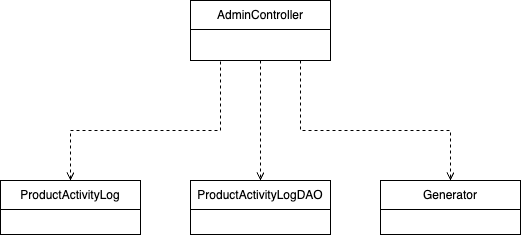

The diagram above was exported from draw.io. Its source (the exported page's mxGraphModel, read from the mxfile embedded in the PNG):
<mxGraphModel dx="799" dy="759" grid="1" gridSize="10" guides="1" tooltips="1" connect="1" arrows="1" fold="1" page="1" pageScale="1" pageWidth="850" pageHeight="1100" math="0" shadow="0">
  <root>
    <mxCell id="0" />
    <mxCell id="1" parent="0" />
    <mxCell id="6wpSpjFva26ED7BOlQvb-1" value="&lt;span style=&quot;font-weight: normal;&quot;&gt;AdminController&lt;/span&gt;" style="swimlane;fontStyle=1;align=center;verticalAlign=middle;childLayout=stackLayout;horizontal=1;startSize=29;horizontalStack=0;resizeParent=1;resizeParentMax=0;resizeLast=0;collapsible=0;marginBottom=0;html=1;whiteSpace=wrap;" parent="1" vertex="1">
      <mxGeometry x="690" y="310" width="140" height="60" as="geometry" />
    </mxCell>
    <mxCell id="bpLeUR2OloZFN9rNogPH-1" value="&lt;span style=&quot;font-weight: normal;&quot;&gt;ProductActivityLog&lt;/span&gt;" style="swimlane;fontStyle=1;align=center;verticalAlign=middle;childLayout=stackLayout;horizontal=1;startSize=29;horizontalStack=0;resizeParent=1;resizeParentMax=0;resizeLast=0;collapsible=0;marginBottom=0;html=1;whiteSpace=wrap;" parent="1" vertex="1">
      <mxGeometry x="500" y="490" width="140" height="54" as="geometry" />
    </mxCell>
    <mxCell id="bpLeUR2OloZFN9rNogPH-7" style="edgeStyle=orthogonalEdgeStyle;rounded=0;orthogonalLoop=1;jettySize=auto;html=1;dashed=1;endArrow=open;endFill=0;exitX=0.25;exitY=1;exitDx=0;exitDy=0;entryX=0.5;entryY=0;entryDx=0;entryDy=0;" parent="1" source="6wpSpjFva26ED7BOlQvb-1" edge="1" target="bpLeUR2OloZFN9rNogPH-1">
      <mxGeometry relative="1" as="geometry">
        <mxPoint x="610" y="490" as="targetPoint" />
        <Array as="points">
          <mxPoint x="720" y="370" />
          <mxPoint x="720" y="440" />
          <mxPoint x="570" y="440" />
        </Array>
        <mxPoint x="560" y="390" as="sourcePoint" />
      </mxGeometry>
    </mxCell>
    <mxCell id="bpLeUR2OloZFN9rNogPH-8" value="&lt;span style=&quot;font-weight: normal;&quot;&gt;ProductActivityLogDAO&lt;/span&gt;" style="swimlane;fontStyle=1;align=center;verticalAlign=middle;childLayout=stackLayout;horizontal=1;startSize=29;horizontalStack=0;resizeParent=1;resizeParentMax=0;resizeLast=0;collapsible=0;marginBottom=0;html=1;whiteSpace=wrap;" parent="1" vertex="1">
      <mxGeometry x="690" y="490" width="140" height="54" as="geometry" />
    </mxCell>
    <mxCell id="bpLeUR2OloZFN9rNogPH-9" style="edgeStyle=orthogonalEdgeStyle;rounded=0;orthogonalLoop=1;jettySize=auto;html=1;entryX=0.5;entryY=0;entryDx=0;entryDy=0;dashed=1;endArrow=open;endFill=0;exitX=0.5;exitY=1;exitDx=0;exitDy=0;" parent="1" edge="1" target="bpLeUR2OloZFN9rNogPH-8" source="6wpSpjFva26ED7BOlQvb-1">
      <mxGeometry relative="1" as="geometry">
        <mxPoint x="830" y="480" as="targetPoint" />
        <Array as="points" />
        <mxPoint x="670" y="380" as="sourcePoint" />
      </mxGeometry>
    </mxCell>
    <mxCell id="t1FjMo0hjfzlZHYqbk4e-1" value="&lt;span style=&quot;font-weight: normal;&quot;&gt;Generator&lt;/span&gt;" style="swimlane;fontStyle=1;align=center;verticalAlign=middle;childLayout=stackLayout;horizontal=1;startSize=29;horizontalStack=0;resizeParent=1;resizeParentMax=0;resizeLast=0;collapsible=0;marginBottom=0;html=1;whiteSpace=wrap;" vertex="1" parent="1">
      <mxGeometry x="880" y="490" width="140" height="54" as="geometry" />
    </mxCell>
    <mxCell id="t1FjMo0hjfzlZHYqbk4e-2" style="edgeStyle=orthogonalEdgeStyle;rounded=0;orthogonalLoop=1;jettySize=auto;html=1;entryX=0.5;entryY=0;entryDx=0;entryDy=0;dashed=1;endArrow=open;endFill=0;" edge="1" target="t1FjMo0hjfzlZHYqbk4e-1" parent="1">
      <mxGeometry relative="1" as="geometry">
        <mxPoint x="990" y="486" as="targetPoint" />
        <Array as="points">
          <mxPoint x="800" y="440" />
          <mxPoint x="950" y="440" />
        </Array>
        <mxPoint x="800" y="370" as="sourcePoint" />
      </mxGeometry>
    </mxCell>
  </root>
</mxGraphModel>